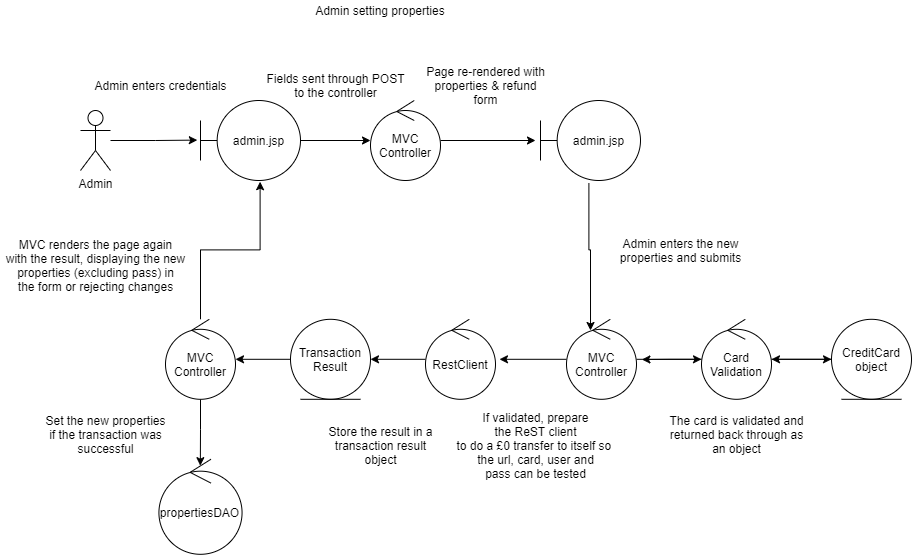

The diagram above was exported from draw.io. Its source (the exported page's mxGraphModel, read from the mxfile embedded in the PNG):
<mxGraphModel dx="2105" dy="607" grid="1" gridSize="10" guides="1" tooltips="1" connect="1" arrows="1" fold="1" page="1" pageScale="1" pageWidth="827" pageHeight="1169" math="0" shadow="0">
  <root>
    <mxCell id="g_kbDB_V7D0TTK_VLgcD-0" />
    <mxCell id="g_kbDB_V7D0TTK_VLgcD-1" parent="g_kbDB_V7D0TTK_VLgcD-0" />
    <mxCell id="g_kbDB_V7D0TTK_VLgcD-2" style="edgeStyle=orthogonalEdgeStyle;rounded=0;orthogonalLoop=1;jettySize=auto;html=1;entryX=-0.05;entryY=0.5;entryDx=0;entryDy=0;entryPerimeter=0;" edge="1" parent="g_kbDB_V7D0TTK_VLgcD-1" source="g_kbDB_V7D0TTK_VLgcD-3" target="g_kbDB_V7D0TTK_VLgcD-27">
      <mxGeometry relative="1" as="geometry" />
    </mxCell>
    <mxCell id="g_kbDB_V7D0TTK_VLgcD-3" value="MVC&lt;br&gt;Controller" style="ellipse;shape=umlControl;whiteSpace=wrap;html=1;" vertex="1" parent="g_kbDB_V7D0TTK_VLgcD-1">
      <mxGeometry x="350" y="240" width="70" height="80" as="geometry" />
    </mxCell>
    <mxCell id="g_kbDB_V7D0TTK_VLgcD-4" style="edgeStyle=orthogonalEdgeStyle;rounded=0;orthogonalLoop=1;jettySize=auto;html=1;entryX=-0.032;entryY=0.495;entryDx=0;entryDy=0;entryPerimeter=0;" edge="1" parent="g_kbDB_V7D0TTK_VLgcD-1" source="g_kbDB_V7D0TTK_VLgcD-5" target="g_kbDB_V7D0TTK_VLgcD-7">
      <mxGeometry relative="1" as="geometry" />
    </mxCell>
    <mxCell id="g_kbDB_V7D0TTK_VLgcD-5" value="Admin" style="shape=umlActor;verticalLabelPosition=bottom;verticalAlign=top;html=1;" vertex="1" parent="g_kbDB_V7D0TTK_VLgcD-1">
      <mxGeometry x="60" y="250" width="30" height="60" as="geometry" />
    </mxCell>
    <mxCell id="g_kbDB_V7D0TTK_VLgcD-6" style="edgeStyle=orthogonalEdgeStyle;rounded=0;orthogonalLoop=1;jettySize=auto;html=1;" edge="1" parent="g_kbDB_V7D0TTK_VLgcD-1" source="g_kbDB_V7D0TTK_VLgcD-7" target="g_kbDB_V7D0TTK_VLgcD-3">
      <mxGeometry relative="1" as="geometry" />
    </mxCell>
    <mxCell id="g_kbDB_V7D0TTK_VLgcD-7" value="admin.jsp" style="shape=umlBoundary;whiteSpace=wrap;html=1;" vertex="1" parent="g_kbDB_V7D0TTK_VLgcD-1">
      <mxGeometry x="180" y="240" width="100" height="80" as="geometry" />
    </mxCell>
    <mxCell id="g_kbDB_V7D0TTK_VLgcD-8" value="Admin setting properties" style="text;html=1;strokeColor=none;fillColor=none;align=center;verticalAlign=middle;whiteSpace=wrap;rounded=0;" vertex="1" parent="g_kbDB_V7D0TTK_VLgcD-1">
      <mxGeometry x="255" y="140" width="210" height="20" as="geometry" />
    </mxCell>
    <mxCell id="g_kbDB_V7D0TTK_VLgcD-9" value="Admin enters credentials" style="text;html=1;align=center;verticalAlign=middle;resizable=0;points=[];autosize=1;strokeColor=none;fillColor=none;" vertex="1" parent="g_kbDB_V7D0TTK_VLgcD-1">
      <mxGeometry x="65" y="215" width="150" height="20" as="geometry" />
    </mxCell>
    <mxCell id="g_kbDB_V7D0TTK_VLgcD-10" value="Fields sent through POST&lt;br&gt;to the controller" style="text;html=1;align=center;verticalAlign=middle;resizable=0;points=[];autosize=1;strokeColor=none;fillColor=none;" vertex="1" parent="g_kbDB_V7D0TTK_VLgcD-1">
      <mxGeometry x="240" y="210" width="150" height="30" as="geometry" />
    </mxCell>
    <mxCell id="g_kbDB_V7D0TTK_VLgcD-14" style="edgeStyle=orthogonalEdgeStyle;rounded=0;orthogonalLoop=1;jettySize=auto;html=1;" edge="1" parent="g_kbDB_V7D0TTK_VLgcD-1" source="g_kbDB_V7D0TTK_VLgcD-15" target="g_kbDB_V7D0TTK_VLgcD-18">
      <mxGeometry relative="1" as="geometry" />
    </mxCell>
    <mxCell id="g_kbDB_V7D0TTK_VLgcD-15" value="CreditCard object" style="ellipse;shape=umlEntity;whiteSpace=wrap;html=1;" vertex="1" parent="g_kbDB_V7D0TTK_VLgcD-1">
      <mxGeometry x="811" y="458.8" width="80" height="80" as="geometry" />
    </mxCell>
    <mxCell id="g_kbDB_V7D0TTK_VLgcD-16" style="edgeStyle=orthogonalEdgeStyle;rounded=0;orthogonalLoop=1;jettySize=auto;html=1;entryX=0;entryY=0.5;entryDx=0;entryDy=0;" edge="1" parent="g_kbDB_V7D0TTK_VLgcD-1" source="g_kbDB_V7D0TTK_VLgcD-18" target="g_kbDB_V7D0TTK_VLgcD-15">
      <mxGeometry relative="1" as="geometry" />
    </mxCell>
    <mxCell id="g_kbDB_V7D0TTK_VLgcD-17" style="edgeStyle=orthogonalEdgeStyle;rounded=0;orthogonalLoop=1;jettySize=auto;html=1;entryX=1.077;entryY=0.503;entryDx=0;entryDy=0;entryPerimeter=0;" edge="1" parent="g_kbDB_V7D0TTK_VLgcD-1" source="g_kbDB_V7D0TTK_VLgcD-18" target="g_kbDB_V7D0TTK_VLgcD-31">
      <mxGeometry relative="1" as="geometry" />
    </mxCell>
    <mxCell id="g_kbDB_V7D0TTK_VLgcD-18" value="Card Validation" style="ellipse;shape=umlControl;whiteSpace=wrap;html=1;" vertex="1" parent="g_kbDB_V7D0TTK_VLgcD-1">
      <mxGeometry x="681" y="458.8" width="70" height="80" as="geometry" />
    </mxCell>
    <mxCell id="g_kbDB_V7D0TTK_VLgcD-19" value="The card is validated and&lt;br&gt;returned back through as&lt;br&gt;an object" style="text;html=1;align=center;verticalAlign=middle;resizable=0;points=[];autosize=1;strokeColor=none;fillColor=none;" vertex="1" parent="g_kbDB_V7D0TTK_VLgcD-1">
      <mxGeometry x="641" y="548.8" width="150" height="50" as="geometry" />
    </mxCell>
    <mxCell id="g_kbDB_V7D0TTK_VLgcD-20" style="edgeStyle=orthogonalEdgeStyle;rounded=0;orthogonalLoop=1;jettySize=auto;html=1;entryX=1;entryY=0.5;entryDx=0;entryDy=0;" edge="1" parent="g_kbDB_V7D0TTK_VLgcD-1" source="g_kbDB_V7D0TTK_VLgcD-21" target="g_kbDB_V7D0TTK_VLgcD-23">
      <mxGeometry relative="1" as="geometry" />
    </mxCell>
    <mxCell id="g_kbDB_V7D0TTK_VLgcD-21" value="RestClient" style="ellipse;shape=umlControl;whiteSpace=wrap;html=1;" vertex="1" parent="g_kbDB_V7D0TTK_VLgcD-1">
      <mxGeometry x="405" y="458.8" width="70" height="80" as="geometry" />
    </mxCell>
    <mxCell id="3qKFW1uCF1ieGH4SSNBd-0" style="edgeStyle=orthogonalEdgeStyle;rounded=0;orthogonalLoop=1;jettySize=auto;html=1;" edge="1" parent="g_kbDB_V7D0TTK_VLgcD-1" source="g_kbDB_V7D0TTK_VLgcD-23" target="g_kbDB_V7D0TTK_VLgcD-25">
      <mxGeometry relative="1" as="geometry" />
    </mxCell>
    <mxCell id="g_kbDB_V7D0TTK_VLgcD-23" value="Transaction&lt;br&gt;Result" style="ellipse;shape=umlEntity;whiteSpace=wrap;html=1;" vertex="1" parent="g_kbDB_V7D0TTK_VLgcD-1">
      <mxGeometry x="270" y="458.8" width="80" height="80" as="geometry" />
    </mxCell>
    <mxCell id="g_kbDB_V7D0TTK_VLgcD-24" style="edgeStyle=orthogonalEdgeStyle;rounded=0;orthogonalLoop=1;jettySize=auto;html=1;entryX=0.596;entryY=1.015;entryDx=0;entryDy=0;entryPerimeter=0;" edge="1" parent="g_kbDB_V7D0TTK_VLgcD-1" source="g_kbDB_V7D0TTK_VLgcD-25" target="g_kbDB_V7D0TTK_VLgcD-7">
      <mxGeometry relative="1" as="geometry" />
    </mxCell>
    <mxCell id="mLMuqDMhpMupESx_ob_n-2" style="edgeStyle=orthogonalEdgeStyle;rounded=0;orthogonalLoop=1;jettySize=auto;html=1;entryX=0.498;entryY=0.067;entryDx=0;entryDy=0;entryPerimeter=0;" edge="1" parent="g_kbDB_V7D0TTK_VLgcD-1" source="g_kbDB_V7D0TTK_VLgcD-25" target="mLMuqDMhpMupESx_ob_n-0">
      <mxGeometry relative="1" as="geometry" />
    </mxCell>
    <mxCell id="g_kbDB_V7D0TTK_VLgcD-25" value="MVC&lt;br&gt;Controller" style="ellipse;shape=umlControl;whiteSpace=wrap;html=1;" vertex="1" parent="g_kbDB_V7D0TTK_VLgcD-1">
      <mxGeometry x="145" y="458.8" width="70" height="80" as="geometry" />
    </mxCell>
    <mxCell id="g_kbDB_V7D0TTK_VLgcD-26" style="edgeStyle=orthogonalEdgeStyle;rounded=0;orthogonalLoop=1;jettySize=auto;html=1;entryX=0.343;entryY=0.14;entryDx=0;entryDy=0;entryPerimeter=0;exitX=0.484;exitY=1.035;exitDx=0;exitDy=0;exitPerimeter=0;" edge="1" parent="g_kbDB_V7D0TTK_VLgcD-1" source="g_kbDB_V7D0TTK_VLgcD-27" target="g_kbDB_V7D0TTK_VLgcD-31">
      <mxGeometry relative="1" as="geometry">
        <mxPoint x="570.01" y="350" as="sourcePoint" />
      </mxGeometry>
    </mxCell>
    <mxCell id="g_kbDB_V7D0TTK_VLgcD-27" value="admin.jsp" style="shape=umlBoundary;whiteSpace=wrap;html=1;" vertex="1" parent="g_kbDB_V7D0TTK_VLgcD-1">
      <mxGeometry x="520" y="240" width="100" height="80" as="geometry" />
    </mxCell>
    <mxCell id="g_kbDB_V7D0TTK_VLgcD-28" value="Page re-rendered with&lt;br&gt;properties &amp;amp; refund&lt;br&gt;form" style="text;html=1;align=center;verticalAlign=middle;resizable=0;points=[];autosize=1;strokeColor=none;fillColor=none;" vertex="1" parent="g_kbDB_V7D0TTK_VLgcD-1">
      <mxGeometry x="400" y="200" width="130" height="50" as="geometry" />
    </mxCell>
    <mxCell id="g_kbDB_V7D0TTK_VLgcD-29" style="edgeStyle=orthogonalEdgeStyle;rounded=0;orthogonalLoop=1;jettySize=auto;html=1;" edge="1" parent="g_kbDB_V7D0TTK_VLgcD-1" source="g_kbDB_V7D0TTK_VLgcD-31" target="g_kbDB_V7D0TTK_VLgcD-18">
      <mxGeometry relative="1" as="geometry" />
    </mxCell>
    <mxCell id="g_kbDB_V7D0TTK_VLgcD-30" style="edgeStyle=orthogonalEdgeStyle;rounded=0;orthogonalLoop=1;jettySize=auto;html=1;entryX=1.057;entryY=0.5;entryDx=0;entryDy=0;entryPerimeter=0;" edge="1" parent="g_kbDB_V7D0TTK_VLgcD-1" source="g_kbDB_V7D0TTK_VLgcD-31" target="g_kbDB_V7D0TTK_VLgcD-21">
      <mxGeometry relative="1" as="geometry" />
    </mxCell>
    <mxCell id="g_kbDB_V7D0TTK_VLgcD-31" value="MVC&lt;br&gt;Controller" style="ellipse;shape=umlControl;whiteSpace=wrap;html=1;" vertex="1" parent="g_kbDB_V7D0TTK_VLgcD-1">
      <mxGeometry x="546" y="458.8" width="70" height="80" as="geometry" />
    </mxCell>
    <mxCell id="g_kbDB_V7D0TTK_VLgcD-32" value="Admin enters the new&lt;br&gt;properties and submits" style="text;html=1;align=center;verticalAlign=middle;resizable=0;points=[];autosize=1;strokeColor=none;fillColor=none;" vertex="1" parent="g_kbDB_V7D0TTK_VLgcD-1">
      <mxGeometry x="590" y="375" width="140" height="30" as="geometry" />
    </mxCell>
    <mxCell id="g_kbDB_V7D0TTK_VLgcD-33" value="If validated, prepare&lt;br&gt;the ReST client&lt;br&gt;to do a £0 transfer to itself so &lt;br&gt;the url, card, user and&lt;br&gt;pass can be tested" style="text;html=1;align=center;verticalAlign=middle;resizable=0;points=[];autosize=1;strokeColor=none;fillColor=none;" vertex="1" parent="g_kbDB_V7D0TTK_VLgcD-1">
      <mxGeometry x="430" y="550" width="170" height="70" as="geometry" />
    </mxCell>
    <mxCell id="g_kbDB_V7D0TTK_VLgcD-34" value="Store the result in a&lt;br&gt;transaction result&lt;br&gt;object" style="text;html=1;align=center;verticalAlign=middle;resizable=0;points=[];autosize=1;strokeColor=none;fillColor=none;" vertex="1" parent="g_kbDB_V7D0TTK_VLgcD-1">
      <mxGeometry x="300" y="560" width="120" height="50" as="geometry" />
    </mxCell>
    <mxCell id="g_kbDB_V7D0TTK_VLgcD-35" value="MVC renders the page again&lt;br&gt;with the result, displaying the new&lt;br&gt;properties (excluding pass) in&lt;br&gt;the form or rejecting changes" style="text;html=1;align=center;verticalAlign=middle;resizable=0;points=[];autosize=1;strokeColor=none;fillColor=none;" vertex="1" parent="g_kbDB_V7D0TTK_VLgcD-1">
      <mxGeometry x="-20" y="375" width="190" height="60" as="geometry" />
    </mxCell>
    <mxCell id="mLMuqDMhpMupESx_ob_n-0" value="propertiesDAO" style="ellipse;shape=umlControl;whiteSpace=wrap;html=1;" vertex="1" parent="g_kbDB_V7D0TTK_VLgcD-1">
      <mxGeometry x="138.43" y="598.8" width="83.13" height="95" as="geometry" />
    </mxCell>
    <mxCell id="mLMuqDMhpMupESx_ob_n-3" value="Set the new properties&lt;br&gt;if the transaction was&lt;br&gt;successful" style="text;html=1;align=center;verticalAlign=middle;resizable=0;points=[];autosize=1;strokeColor=none;fillColor=none;" vertex="1" parent="g_kbDB_V7D0TTK_VLgcD-1">
      <mxGeometry x="15" y="548.8" width="140" height="50" as="geometry" />
    </mxCell>
  </root>
</mxGraphModel>